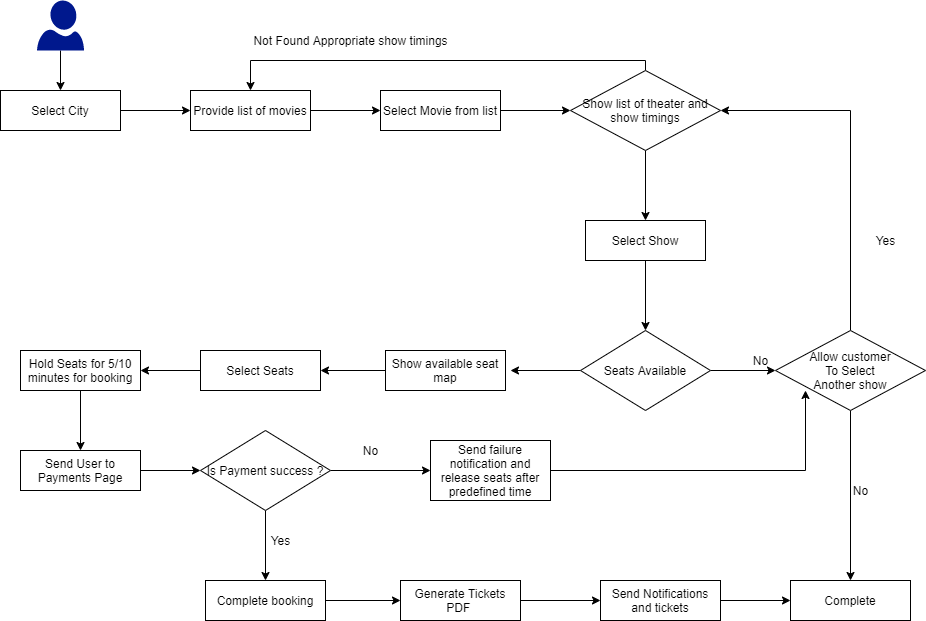

The diagram above was exported from draw.io. Its source (the exported page's mxGraphModel, read from the mxfile embedded in the PNG):
<mxGraphModel dx="1024" dy="584" grid="1" gridSize="10" guides="1" tooltips="1" connect="1" arrows="1" fold="1" page="1" pageScale="1" pageWidth="850" pageHeight="1100" math="0" shadow="0">
  <root>
    <mxCell id="0" />
    <mxCell id="1" parent="0" />
    <mxCell id="QlkcEbxyHDUBmbrarjie-3" style="edgeStyle=orthogonalEdgeStyle;rounded=0;orthogonalLoop=1;jettySize=auto;html=1;entryX=0.5;entryY=0;entryDx=0;entryDy=0;" edge="1" parent="1" source="QlkcEbxyHDUBmbrarjie-1" target="QlkcEbxyHDUBmbrarjie-2">
      <mxGeometry relative="1" as="geometry" />
    </mxCell>
    <mxCell id="QlkcEbxyHDUBmbrarjie-1" value="" style="aspect=fixed;pointerEvents=1;shadow=0;dashed=0;html=1;strokeColor=none;labelPosition=center;verticalLabelPosition=bottom;verticalAlign=top;align=center;fillColor=#00188D;shape=mxgraph.azure.user" vertex="1" parent="1">
      <mxGeometry x="76.5" y="70" width="47" height="50" as="geometry" />
    </mxCell>
    <mxCell id="QlkcEbxyHDUBmbrarjie-5" style="edgeStyle=orthogonalEdgeStyle;rounded=0;orthogonalLoop=1;jettySize=auto;html=1;entryX=0;entryY=0.5;entryDx=0;entryDy=0;" edge="1" parent="1" source="QlkcEbxyHDUBmbrarjie-2" target="QlkcEbxyHDUBmbrarjie-4">
      <mxGeometry relative="1" as="geometry" />
    </mxCell>
    <mxCell id="QlkcEbxyHDUBmbrarjie-2" value="Select City" style="rounded=0;whiteSpace=wrap;html=1;" vertex="1" parent="1">
      <mxGeometry x="40" y="160" width="120" height="40" as="geometry" />
    </mxCell>
    <mxCell id="QlkcEbxyHDUBmbrarjie-7" style="edgeStyle=orthogonalEdgeStyle;rounded=0;orthogonalLoop=1;jettySize=auto;html=1;entryX=0;entryY=0.5;entryDx=0;entryDy=0;" edge="1" parent="1" source="QlkcEbxyHDUBmbrarjie-4" target="QlkcEbxyHDUBmbrarjie-6">
      <mxGeometry relative="1" as="geometry" />
    </mxCell>
    <mxCell id="QlkcEbxyHDUBmbrarjie-4" value="Provide list of movies" style="rounded=0;whiteSpace=wrap;html=1;" vertex="1" parent="1">
      <mxGeometry x="230" y="160" width="120" height="40" as="geometry" />
    </mxCell>
    <mxCell id="QlkcEbxyHDUBmbrarjie-9" style="edgeStyle=orthogonalEdgeStyle;rounded=0;orthogonalLoop=1;jettySize=auto;html=1;entryX=0;entryY=0.5;entryDx=0;entryDy=0;" edge="1" parent="1" source="QlkcEbxyHDUBmbrarjie-6">
      <mxGeometry relative="1" as="geometry">
        <mxPoint x="610" y="180" as="targetPoint" />
      </mxGeometry>
    </mxCell>
    <mxCell id="QlkcEbxyHDUBmbrarjie-6" value="Select Movie from list" style="rounded=0;whiteSpace=wrap;html=1;" vertex="1" parent="1">
      <mxGeometry x="420" y="160" width="120" height="40" as="geometry" />
    </mxCell>
    <mxCell id="QlkcEbxyHDUBmbrarjie-12" style="edgeStyle=orthogonalEdgeStyle;rounded=0;orthogonalLoop=1;jettySize=auto;html=1;entryX=0.5;entryY=0;entryDx=0;entryDy=0;" edge="1" parent="1" source="QlkcEbxyHDUBmbrarjie-10" target="QlkcEbxyHDUBmbrarjie-4">
      <mxGeometry relative="1" as="geometry">
        <Array as="points">
          <mxPoint x="685" y="130" />
          <mxPoint x="290" y="130" />
        </Array>
      </mxGeometry>
    </mxCell>
    <mxCell id="QlkcEbxyHDUBmbrarjie-14" style="edgeStyle=orthogonalEdgeStyle;rounded=0;orthogonalLoop=1;jettySize=auto;html=1;" edge="1" parent="1" source="QlkcEbxyHDUBmbrarjie-10">
      <mxGeometry relative="1" as="geometry">
        <mxPoint x="685" y="290" as="targetPoint" />
      </mxGeometry>
    </mxCell>
    <mxCell id="QlkcEbxyHDUBmbrarjie-10" value="&lt;span&gt;Show list of theater and show timings&lt;/span&gt;" style="rhombus;whiteSpace=wrap;html=1;" vertex="1" parent="1">
      <mxGeometry x="610" y="140" width="150" height="80" as="geometry" />
    </mxCell>
    <mxCell id="QlkcEbxyHDUBmbrarjie-13" value="Not Found Appropriate show timings" style="text;html=1;align=center;verticalAlign=middle;resizable=0;points=[];autosize=1;" vertex="1" parent="1">
      <mxGeometry x="285" y="100" width="210" height="20" as="geometry" />
    </mxCell>
    <mxCell id="QlkcEbxyHDUBmbrarjie-17" style="edgeStyle=orthogonalEdgeStyle;rounded=0;orthogonalLoop=1;jettySize=auto;html=1;entryX=0.5;entryY=0;entryDx=0;entryDy=0;" edge="1" parent="1" source="QlkcEbxyHDUBmbrarjie-15" target="QlkcEbxyHDUBmbrarjie-16">
      <mxGeometry relative="1" as="geometry" />
    </mxCell>
    <mxCell id="QlkcEbxyHDUBmbrarjie-15" value="Select Show" style="rounded=0;whiteSpace=wrap;html=1;" vertex="1" parent="1">
      <mxGeometry x="625" y="290" width="120" height="40" as="geometry" />
    </mxCell>
    <mxCell id="QlkcEbxyHDUBmbrarjie-21" style="edgeStyle=orthogonalEdgeStyle;rounded=0;orthogonalLoop=1;jettySize=auto;html=1;" edge="1" parent="1" source="QlkcEbxyHDUBmbrarjie-16">
      <mxGeometry relative="1" as="geometry">
        <mxPoint x="550" y="440" as="targetPoint" />
      </mxGeometry>
    </mxCell>
    <mxCell id="QlkcEbxyHDUBmbrarjie-46" style="edgeStyle=orthogonalEdgeStyle;rounded=0;orthogonalLoop=1;jettySize=auto;html=1;entryX=0;entryY=0.5;entryDx=0;entryDy=0;" edge="1" parent="1" source="QlkcEbxyHDUBmbrarjie-16" target="QlkcEbxyHDUBmbrarjie-45">
      <mxGeometry relative="1" as="geometry" />
    </mxCell>
    <mxCell id="QlkcEbxyHDUBmbrarjie-16" value="Seats Available" style="rhombus;whiteSpace=wrap;html=1;" vertex="1" parent="1">
      <mxGeometry x="620" y="400" width="130" height="80" as="geometry" />
    </mxCell>
    <mxCell id="QlkcEbxyHDUBmbrarjie-23" style="edgeStyle=orthogonalEdgeStyle;rounded=0;orthogonalLoop=1;jettySize=auto;html=1;" edge="1" parent="1" source="QlkcEbxyHDUBmbrarjie-22">
      <mxGeometry relative="1" as="geometry">
        <mxPoint x="360" y="440" as="targetPoint" />
      </mxGeometry>
    </mxCell>
    <mxCell id="QlkcEbxyHDUBmbrarjie-22" value="Show available seat map" style="rounded=0;whiteSpace=wrap;html=1;" vertex="1" parent="1">
      <mxGeometry x="425" y="420" width="120" height="40" as="geometry" />
    </mxCell>
    <mxCell id="QlkcEbxyHDUBmbrarjie-25" style="edgeStyle=orthogonalEdgeStyle;rounded=0;orthogonalLoop=1;jettySize=auto;html=1;" edge="1" parent="1" source="QlkcEbxyHDUBmbrarjie-24">
      <mxGeometry relative="1" as="geometry">
        <mxPoint x="180" y="440" as="targetPoint" />
      </mxGeometry>
    </mxCell>
    <mxCell id="QlkcEbxyHDUBmbrarjie-24" value="Select Seats" style="rounded=0;whiteSpace=wrap;html=1;" vertex="1" parent="1">
      <mxGeometry x="240" y="420" width="120" height="40" as="geometry" />
    </mxCell>
    <mxCell id="QlkcEbxyHDUBmbrarjie-27" style="edgeStyle=orthogonalEdgeStyle;rounded=0;orthogonalLoop=1;jettySize=auto;html=1;" edge="1" parent="1" source="QlkcEbxyHDUBmbrarjie-26">
      <mxGeometry relative="1" as="geometry">
        <mxPoint x="120" y="520" as="targetPoint" />
      </mxGeometry>
    </mxCell>
    <mxCell id="QlkcEbxyHDUBmbrarjie-26" value="Hold Seats for 5/10 minutes for booking" style="rounded=0;whiteSpace=wrap;html=1;" vertex="1" parent="1">
      <mxGeometry x="60" y="420" width="120" height="40" as="geometry" />
    </mxCell>
    <mxCell id="QlkcEbxyHDUBmbrarjie-30" style="edgeStyle=orthogonalEdgeStyle;rounded=0;orthogonalLoop=1;jettySize=auto;html=1;entryX=0;entryY=0.5;entryDx=0;entryDy=0;" edge="1" parent="1" source="QlkcEbxyHDUBmbrarjie-28" target="QlkcEbxyHDUBmbrarjie-29">
      <mxGeometry relative="1" as="geometry" />
    </mxCell>
    <mxCell id="QlkcEbxyHDUBmbrarjie-28" value="Send User to Payments Page" style="rounded=0;whiteSpace=wrap;html=1;" vertex="1" parent="1">
      <mxGeometry x="60" y="520" width="120" height="40" as="geometry" />
    </mxCell>
    <mxCell id="QlkcEbxyHDUBmbrarjie-31" style="edgeStyle=orthogonalEdgeStyle;rounded=0;orthogonalLoop=1;jettySize=auto;html=1;" edge="1" parent="1" source="QlkcEbxyHDUBmbrarjie-29">
      <mxGeometry relative="1" as="geometry">
        <mxPoint x="470" y="540" as="targetPoint" />
      </mxGeometry>
    </mxCell>
    <mxCell id="QlkcEbxyHDUBmbrarjie-35" style="edgeStyle=orthogonalEdgeStyle;rounded=0;orthogonalLoop=1;jettySize=auto;html=1;" edge="1" parent="1" source="QlkcEbxyHDUBmbrarjie-29">
      <mxGeometry relative="1" as="geometry">
        <mxPoint x="305" y="650" as="targetPoint" />
      </mxGeometry>
    </mxCell>
    <mxCell id="QlkcEbxyHDUBmbrarjie-29" value="Is Payment success ?" style="rhombus;whiteSpace=wrap;html=1;" vertex="1" parent="1">
      <mxGeometry x="240" y="500" width="130" height="80" as="geometry" />
    </mxCell>
    <mxCell id="QlkcEbxyHDUBmbrarjie-32" value="No" style="text;html=1;align=center;verticalAlign=middle;resizable=0;points=[];autosize=1;" vertex="1" parent="1">
      <mxGeometry x="395" y="510" width="30" height="20" as="geometry" />
    </mxCell>
    <mxCell id="QlkcEbxyHDUBmbrarjie-51" style="edgeStyle=orthogonalEdgeStyle;rounded=0;orthogonalLoop=1;jettySize=auto;html=1;entryX=0.2;entryY=0.75;entryDx=0;entryDy=0;entryPerimeter=0;" edge="1" parent="1" source="QlkcEbxyHDUBmbrarjie-33" target="QlkcEbxyHDUBmbrarjie-45">
      <mxGeometry relative="1" as="geometry" />
    </mxCell>
    <mxCell id="QlkcEbxyHDUBmbrarjie-33" value="Send failure notification and release seats after predefined time" style="whiteSpace=wrap;html=1;" vertex="1" parent="1">
      <mxGeometry x="470" y="510" width="120" height="60" as="geometry" />
    </mxCell>
    <mxCell id="QlkcEbxyHDUBmbrarjie-36" value="Yes" style="text;html=1;align=center;verticalAlign=middle;resizable=0;points=[];autosize=1;" vertex="1" parent="1">
      <mxGeometry x="305" y="600" width="30" height="20" as="geometry" />
    </mxCell>
    <mxCell id="QlkcEbxyHDUBmbrarjie-38" style="edgeStyle=orthogonalEdgeStyle;rounded=0;orthogonalLoop=1;jettySize=auto;html=1;" edge="1" parent="1" source="QlkcEbxyHDUBmbrarjie-37">
      <mxGeometry relative="1" as="geometry">
        <mxPoint x="440" y="670" as="targetPoint" />
      </mxGeometry>
    </mxCell>
    <mxCell id="QlkcEbxyHDUBmbrarjie-37" value="Complete booking" style="rounded=0;whiteSpace=wrap;html=1;" vertex="1" parent="1">
      <mxGeometry x="245" y="650" width="120" height="40" as="geometry" />
    </mxCell>
    <mxCell id="QlkcEbxyHDUBmbrarjie-40" style="edgeStyle=orthogonalEdgeStyle;rounded=0;orthogonalLoop=1;jettySize=auto;html=1;" edge="1" parent="1" source="QlkcEbxyHDUBmbrarjie-39">
      <mxGeometry relative="1" as="geometry">
        <mxPoint x="640" y="670" as="targetPoint" />
      </mxGeometry>
    </mxCell>
    <mxCell id="QlkcEbxyHDUBmbrarjie-39" value="Generate Tickets PDF&amp;nbsp;" style="rounded=0;whiteSpace=wrap;html=1;" vertex="1" parent="1">
      <mxGeometry x="440" y="650" width="120" height="40" as="geometry" />
    </mxCell>
    <mxCell id="QlkcEbxyHDUBmbrarjie-43" style="edgeStyle=orthogonalEdgeStyle;rounded=0;orthogonalLoop=1;jettySize=auto;html=1;" edge="1" parent="1" source="QlkcEbxyHDUBmbrarjie-41" target="QlkcEbxyHDUBmbrarjie-42">
      <mxGeometry relative="1" as="geometry" />
    </mxCell>
    <mxCell id="QlkcEbxyHDUBmbrarjie-41" value="Send Notifications and tickets" style="rounded=0;whiteSpace=wrap;html=1;" vertex="1" parent="1">
      <mxGeometry x="640" y="650" width="120" height="40" as="geometry" />
    </mxCell>
    <mxCell id="QlkcEbxyHDUBmbrarjie-42" value="Complete" style="rounded=0;whiteSpace=wrap;html=1;" vertex="1" parent="1">
      <mxGeometry x="830" y="650" width="120" height="40" as="geometry" />
    </mxCell>
    <mxCell id="QlkcEbxyHDUBmbrarjie-52" style="edgeStyle=orthogonalEdgeStyle;rounded=0;orthogonalLoop=1;jettySize=auto;html=1;entryX=0.5;entryY=0;entryDx=0;entryDy=0;" edge="1" parent="1" source="QlkcEbxyHDUBmbrarjie-45" target="QlkcEbxyHDUBmbrarjie-42">
      <mxGeometry relative="1" as="geometry" />
    </mxCell>
    <mxCell id="QlkcEbxyHDUBmbrarjie-54" style="edgeStyle=orthogonalEdgeStyle;rounded=0;orthogonalLoop=1;jettySize=auto;html=1;entryX=1;entryY=0.5;entryDx=0;entryDy=0;" edge="1" parent="1" source="QlkcEbxyHDUBmbrarjie-45" target="QlkcEbxyHDUBmbrarjie-10">
      <mxGeometry relative="1" as="geometry">
        <Array as="points">
          <mxPoint x="890" y="180" />
        </Array>
      </mxGeometry>
    </mxCell>
    <mxCell id="QlkcEbxyHDUBmbrarjie-45" value="Allow customer&lt;br&gt;To Select&lt;br&gt;Another show" style="rhombus;whiteSpace=wrap;html=1;" vertex="1" parent="1">
      <mxGeometry x="815" y="400" width="150" height="80" as="geometry" />
    </mxCell>
    <mxCell id="QlkcEbxyHDUBmbrarjie-47" value="No" style="text;html=1;align=center;verticalAlign=middle;resizable=0;points=[];autosize=1;" vertex="1" parent="1">
      <mxGeometry x="785" y="420" width="30" height="20" as="geometry" />
    </mxCell>
    <mxCell id="QlkcEbxyHDUBmbrarjie-53" value="No" style="text;html=1;align=center;verticalAlign=middle;resizable=0;points=[];autosize=1;" vertex="1" parent="1">
      <mxGeometry x="885" y="550" width="30" height="20" as="geometry" />
    </mxCell>
    <mxCell id="QlkcEbxyHDUBmbrarjie-55" value="Yes" style="text;html=1;align=center;verticalAlign=middle;resizable=0;points=[];autosize=1;" vertex="1" parent="1">
      <mxGeometry x="910" y="300" width="30" height="20" as="geometry" />
    </mxCell>
  </root>
</mxGraphModel>